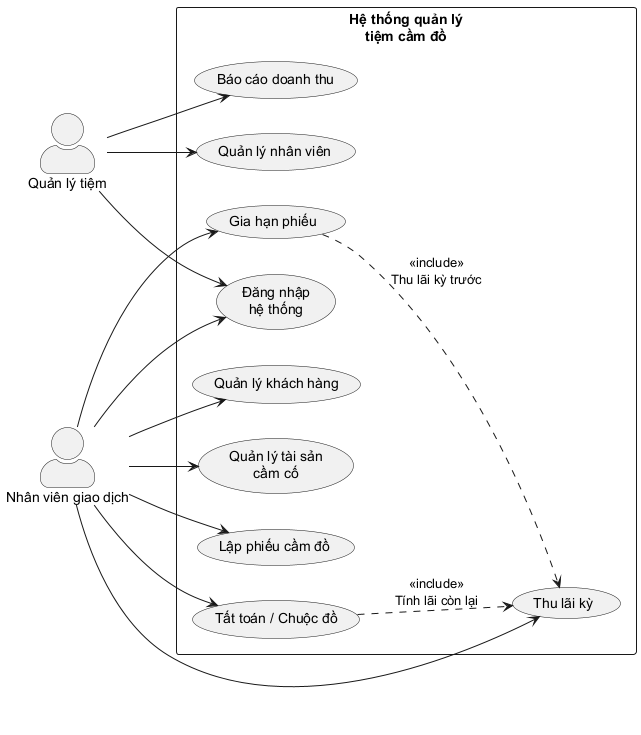

The diagram above was rendered by PlantUML. Its source (embedded in the PNG):
@startuml
left to right direction
skinparam actorStyle awesome

actor "Quản lý tiệm" as Admin
actor "Nhân viên giao dịch" as Staff

rectangle "Hệ thống quản lý\ntiệm cầm đồ" {
  usecase "Đăng nhập\nhệ thống" as UC_Login
  usecase "Quản lý khách hàng" as UC_Customers
  usecase "Quản lý tài sản\ncầm cố" as UC_Items
  usecase "Lập phiếu cầm đồ" as UC_Pawn
  usecase "Thu lãi kỳ" as UC_Interest
  usecase "Gia hạn phiếu" as UC_Extend
  usecase "Tất toán / Chuộc đồ" as UC_Redeem
  usecase "Quản lý nhân viên" as UC_Users
  usecase "Báo cáo doanh thu" as UC_Reports
}

Admin --> UC_Login
Staff --> UC_Login

Staff --> UC_Customers
Staff --> UC_Items
Staff --> UC_Pawn
Staff --> UC_Interest
Staff --> UC_Extend
Staff --> UC_Redeem

Admin --> UC_Users
Admin --> UC_Reports

UC_Redeem ..> UC_Interest : <<include>>\nTính lãi còn lại
UC_Extend ..> UC_Interest : <<include>>\nThu lãi kỳ trước

@enduml